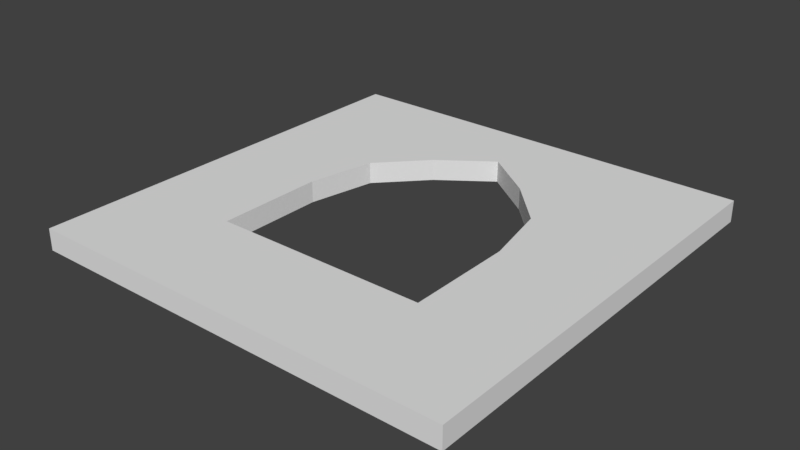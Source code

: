 # Source: Church_Window_4x4x0.2.blend  (saved by Blender 2.79.0; exported with 4.5.12 LTS)
import bpy
from mathutils import Matrix  # noqa: F401  (used for matrix-valued properties, if any)

bpy.ops.wm.read_factory_settings(use_empty=True)
scene = bpy.context.scene
scene.name = 'Scene'

# ---- collections
col_collection_1 = bpy.data.collections.new('Collection 1'); scene.collection.children.link(col_collection_1)

# ---- world
world_world = bpy.data.worlds.new('World'); scene.world = world_world
world_world.color = (0.05088, 0.05088, 0.05088)
world_world.use_sun_shadow = False
world_world.sun_shadow_jitter_overblur = 0.0
world_world.cycles.sampling_method = 'MANUAL'

# ---- meshes
me_cube_001 = bpy.data.meshes.new('Cube.001')
me_cube_001.from_pydata([(1.0, 1.0, 0.0), (0.4764, 3.043, 0.0), (0.8729, 2.623, 0.0), (1.0, 2.0, 0.0), (-1.0, 1.0, 0.0), (-0.4764, 3.043, 0.0), (-0.8729, 2.623, 0.0), (-1.0, 2.0, 0.0), (0.0, 3.39, 0.0), (0.0, 1.0, 0.0), (2.0, 0.0, 0.0), (-2.0, 0.0, 0.0), (-2.0, 4.0, 0.0), (2.0, 4.0, 0.0), (0.0, 4.0, 0.0), (2.0, 2.0, 0.0), (0.0, 0.0, 0.0), (-2.0, 2.0, 0.0), (1.0, 1.0, 0.0), (0.4764, 3.043, 0.0), (0.8729, 2.623, 0.0), (1.0, 2.0, 0.0), (-1.0, 1.0, 0.0), (-0.4764, 3.043, 0.0), (-0.8729, 2.623, 0.0), (-1.0, 2.0, 0.0), (0.0, 3.39, 0.0), (0.0, 1.0, 0.0), (2.0, 0.0, 0.0), (-2.0, 0.0, 0.0), (-2.0, 4.0, 0.0), (2.0, 4.0, 0.0), (0.0, 4.0, 0.0), (2.0, 2.0, 0.0), (0.0, 0.0, 0.0), (-2.0, 2.0, 0.0), (1.0, 1.0, 0.2), (0.4764, 3.043, 0.2), (0.8729, 2.623, 0.2), (1.0, 2.0, 0.2), (-1.0, 1.0, 0.2), (-0.4764, 3.043, 0.2), (-0.8729, 2.623, 0.2), (-1.0, 2.0, 0.2), (0.0, 3.39, 0.2), (0.0, 1.0, 0.2), (2.0, 0.0, 0.2), (-2.0, 0.0, 0.2), (-2.0, 4.0, 0.2), (2.0, 4.0, 0.2), (0.0, 4.0, 0.2), (2.0, 2.0, 0.2), (0.0, 0.0, 0.2), (-2.0, 2.0, 0.2)], [], [(8, 5, 6, 7, 17, 12, 14), (11, 17, 7, 4, 9, 16), (0, 3, 15, 10, 16, 9), (1, 8, 14, 13, 15, 3, 2), (25, 24, 42, 43), (27, 22, 40, 45), (24, 23, 41, 42), (22, 25, 43, 40), (5, 8, 26, 23), (4, 7, 25, 22), (6, 5, 23, 24), (9, 4, 22, 27), (7, 6, 24, 25), (10, 15, 33, 28), (11, 16, 34, 29), (14, 12, 30, 32), (12, 17, 35, 30), (8, 1, 19, 26), (15, 13, 31, 33), (13, 14, 32, 31), (1, 2, 20, 19), (16, 10, 28, 34), (3, 0, 18, 21), (2, 3, 21, 20), (17, 11, 29, 35), (0, 9, 27, 18), (44, 50, 48, 53, 43, 42, 41), (47, 52, 45, 40, 43, 53), (36, 45, 52, 46, 51, 39), (37, 38, 39, 51, 49, 50, 44), (28, 33, 51, 46), (29, 34, 52, 47), (32, 30, 48, 50), (30, 35, 53, 48), (26, 19, 37, 44), (33, 31, 49, 51), (31, 32, 50, 49), (19, 20, 38, 37), (34, 28, 46, 52), (21, 18, 36, 39), (20, 21, 39, 38), (35, 29, 47, 53), (18, 27, 45, 36), (23, 26, 44, 41)])
me_cube_001.use_remesh_preserve_volume = False
me_cube_001.use_remesh_preserve_attributes = False
me_cube_001.use_mirror_vertex_groups = False
me_cube_001.update()

# ---- objects
ob_church_window_4x4x0_2 = bpy.data.objects.new('Church Window 4x4x0.2', me_cube_001)

# ---- transforms, parenting, visibility, modifiers, constraints
ob_church_window_4x4x0_2.location = (0.0, 0.0, 0.0)
ob_church_window_4x4x0_2.lineart.crease_threshold = 0.0

# ---- collection membership
col_collection_1.objects.link(ob_church_window_4x4x0_2)

# ---- scene / render settings (as saved in the file)
scene.frame_start = 1; scene.frame_end = 250; scene.frame_set(1)
scene.render.engine = 'BLENDER_EEVEE_NEXT'
scene.render.resolution_percentage = 50
scene.render.dither_intensity = 0.0
scene.cycles.use_denoising = False
scene.cycles.samples = 128
scene.cycles.sampling_pattern = 'TABULATED_SOBOL'
scene.cycles.use_adaptive_sampling = False
scene.cycles.use_light_tree = False
scene.cycles.blur_glossy = 0.0
scene.cycles.sample_clamp_indirect = 0.0
scene.view_settings.view_transform = 'Standard'
bpy.context.view_layer.update()

# ---- added for rendering (the .blend has no active camera and no usable light): camera, sun
cam_auto = bpy.data.cameras.new('AutoCamera')
cam_auto.lens = 50.0
cam_auto.sensor_width = 36.0
cam_auto.clip_end = 1000.0
ob_auto_camera = bpy.data.objects.new('AutoCamera', cam_auto)
scene.collection.objects.link(ob_auto_camera)
ob_auto_camera.location = (5.23713, -4.28456, 4.2897)
ob_auto_camera.rotation_euler = (1.09748, -7.21219e-08, 0.694738)
scene.camera = ob_auto_camera
light_auto_sun = bpy.data.lights.new('AutoSun', 'SUN')
light_auto_sun.energy = 3.0
light_auto_sun.angle = 0.0523599
ob_auto_sun = bpy.data.objects.new('AutoSun', light_auto_sun)
scene.collection.objects.link(ob_auto_sun)
ob_auto_sun.rotation_euler = (0.872665, 0.174533, 0.523599)
bpy.context.view_layer.update()
